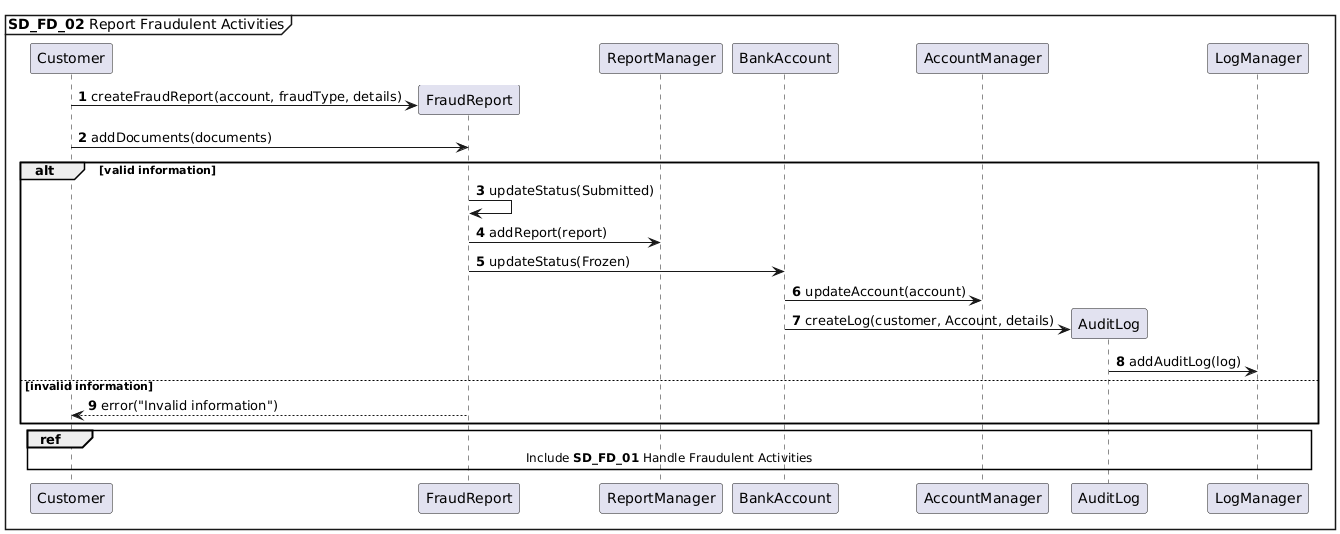

The diagram above was rendered by PlantUML. Its source (embedded in the PNG):
@startuml
autonumber
mainframe **SD_FD_02** Report Fraudulent Activities

Customer -> FraudReport **: createFraudReport(account, fraudType, details)
Customer -> FraudReport : addDocuments(documents)

alt valid information
    FraudReport -> FraudReport: updateStatus(Submitted)
    FraudReport -> ReportManager : addReport(report)
    FraudReport -> BankAccount: updateStatus(Frozen)
    BankAccount -> AccountManager: updateAccount(account)
    BankAccount -> AuditLog **: createLog(customer, Account, details)
    AuditLog -> LogManager : addAuditLog(log)
else invalid information
    FraudReport --> Customer : error("Invalid information")
end

ref over Customer, FraudReport, ReportManager, BankAccount, AccountManager, LogManager: Include **SD_FD_01** Handle Fraudulent Activities
@enduml